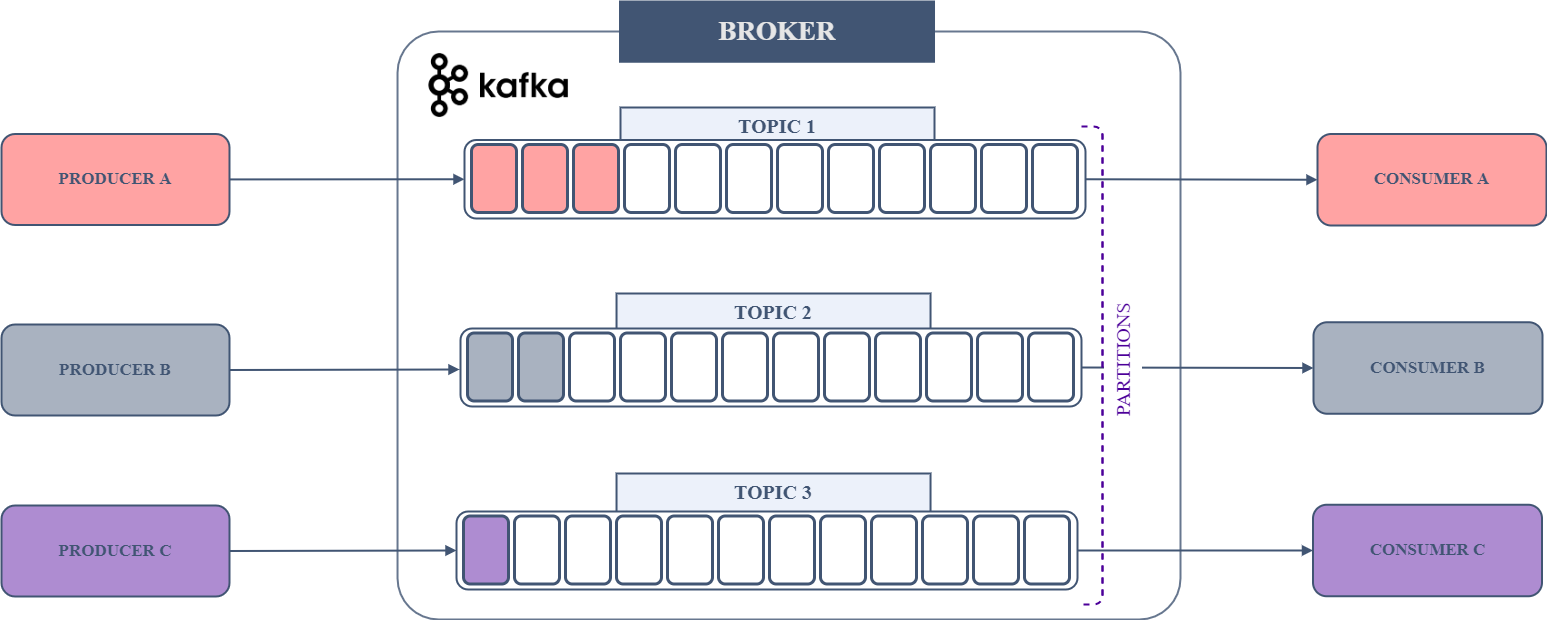

The diagram above was exported from draw.io. Its source (the exported page's mxGraphModel, read from the mxfile embedded in the PNG):
<mxGraphModel dx="1579" dy="922" grid="0" gridSize="10" guides="1" tooltips="0" connect="1" arrows="1" fold="1" page="0" pageScale="1" pageWidth="850" pageHeight="1100" background="#FFFFFF" math="0" shadow="0" extFonts="Quicksand^https://fonts.googleapis.com/css?family=Quicksand">
  <root>
    <mxCell id="0" />
    <mxCell id="1" parent="0" />
    <mxCell id="POvsViLr9w60DXv_H6UC-46" value="" style="rounded=1;whiteSpace=wrap;html=1;strokeWidth=2;opacity=80;fillOpacity=100;strokeOpacity=100;strokeColor=#415573;imageWidth=24;fillColor=#FFFFFF;arcSize=7;" parent="1" vertex="1">
      <mxGeometry x="466.03" y="248" width="782.97" height="588" as="geometry" />
    </mxCell>
    <mxCell id="_SPcQeOGD6odomeoPJRI-2" value="" style="shape=image;verticalLabelPosition=bottom;labelBackgroundColor=#ffffff;verticalAlign=top;aspect=fixed;imageAspect=0;image=data:image/png,(base64 omitted: 18236 chars);" parent="1" vertex="1">
      <mxGeometry x="487.26" y="260" width="159.8" height="84" as="geometry" />
    </mxCell>
    <mxCell id="POvsViLr9w60DXv_H6UC-29" value="&lt;font data-font-src=&quot;https://fonts.googleapis.com/css?family=Quicksand&quot; style=&quot;font-size: 17px;&quot; face=&quot;Quicksand&quot;&gt;PRODUCER A&lt;/font&gt;" style="rounded=1;whiteSpace=wrap;html=1;strokeWidth=2;fillColor=#FF3333;fillOpacity=45;strokeOpacity=100;strokeColor=#415573;fontStyle=1;fontSize=17;fontColor=#415573;" parent="1" vertex="1">
      <mxGeometry x="70" y="350.5" width="228" height="91" as="geometry" />
    </mxCell>
    <mxCell id="_SPcQeOGD6odomeoPJRI-15" value="CONSUMER A" style="rounded=1;whiteSpace=wrap;html=1;strokeWidth=2;fillOpacity=45;strokeOpacity=100;strokeColor=#415573;fillColor=#FF3333;spacing=2;fontFamily=Quicksand;fontSource=https%3A%2F%2Ffonts.googleapis.com%2Fcss%3Ffamily%3DQuicksand;fontSize=17;fontStyle=1;fontColor=#415573;" parent="1" vertex="1">
      <mxGeometry x="1386" y="350.5" width="229" height="91.5" as="geometry" />
    </mxCell>
    <mxCell id="4KsUEYSBuxC8glNpJ5Md-34" value="&lt;font style=&quot;font-size: 20px&quot; color=&quot;#415573&quot;&gt;&lt;b&gt;&lt;font style=&quot;font-size: 20px&quot;&gt;TOPIC 2&lt;/font&gt;&lt;/b&gt;&lt;/font&gt;" style="rounded=0;whiteSpace=wrap;html=1;strokeWidth=2;fontFamily=Quicksand;fontSize=13;fillOpacity=45;strokeOpacity=100;strokeColor=#415573;fillColor=#D4E1F5;fontColor=#FFFFFF;horizontal=1;verticalAlign=top;" parent="1" vertex="1">
      <mxGeometry x="685.03" y="510" width="314" height="57.49" as="geometry" />
    </mxCell>
    <mxCell id="4KsUEYSBuxC8glNpJ5Md-48" value="" style="rounded=1;whiteSpace=wrap;html=1;strokeWidth=2;fillColor=#FFFFFF;fillOpacity=100;strokeOpacity=100;strokeColor=#415573;" parent="1" vertex="1">
      <mxGeometry x="529" y="545" width="621" height="78" as="geometry" />
    </mxCell>
    <mxCell id="4KsUEYSBuxC8glNpJ5Md-49" value="" style="rounded=1;whiteSpace=wrap;html=1;strokeWidth=3;fillOpacity=45;strokeOpacity=100;strokeColor=#415573;fillColor=#415573;" parent="1" vertex="1">
      <mxGeometry x="587" y="549.5" width="45" height="68" as="geometry" />
    </mxCell>
    <mxCell id="4KsUEYSBuxC8glNpJ5Md-50" value="" style="rounded=1;whiteSpace=wrap;html=1;strokeWidth=3;fillOpacity=45;strokeOpacity=100;strokeColor=#415573;fillColor=#415573;" parent="1" vertex="1">
      <mxGeometry x="536" y="549.5" width="45" height="68" as="geometry" />
    </mxCell>
    <mxCell id="4KsUEYSBuxC8glNpJ5Md-51" value="" style="rounded=1;whiteSpace=wrap;html=1;strokeWidth=3;fillOpacity=45;strokeOpacity=100;strokeColor=#415573;fillColor=none;" parent="1" vertex="1">
      <mxGeometry x="638" y="549.5" width="45" height="68" as="geometry" />
    </mxCell>
    <mxCell id="4KsUEYSBuxC8glNpJ5Md-52" value="" style="rounded=1;whiteSpace=wrap;html=1;strokeWidth=3;fillOpacity=45;strokeOpacity=100;strokeColor=#415573;fillColor=none;" parent="1" vertex="1">
      <mxGeometry x="689" y="549.5" width="45" height="68" as="geometry" />
    </mxCell>
    <mxCell id="4KsUEYSBuxC8glNpJ5Md-53" value="" style="rounded=1;whiteSpace=wrap;html=1;strokeWidth=3;fillOpacity=45;strokeOpacity=100;strokeColor=#415573;fillColor=none;" parent="1" vertex="1">
      <mxGeometry x="740" y="549.5" width="45" height="68" as="geometry" />
    </mxCell>
    <mxCell id="4KsUEYSBuxC8glNpJ5Md-54" value="" style="rounded=1;whiteSpace=wrap;html=1;strokeWidth=3;fillOpacity=45;strokeOpacity=100;strokeColor=#415573;fillColor=none;" parent="1" vertex="1">
      <mxGeometry x="791" y="549.5" width="45" height="68" as="geometry" />
    </mxCell>
    <mxCell id="4KsUEYSBuxC8glNpJ5Md-55" value="" style="rounded=1;whiteSpace=wrap;html=1;strokeWidth=3;fillOpacity=45;strokeOpacity=100;strokeColor=#415573;fillColor=none;" parent="1" vertex="1">
      <mxGeometry x="842" y="549.5" width="45" height="68" as="geometry" />
    </mxCell>
    <mxCell id="4KsUEYSBuxC8glNpJ5Md-56" value="" style="rounded=1;whiteSpace=wrap;html=1;strokeWidth=3;fillOpacity=45;strokeOpacity=100;strokeColor=#415573;fillColor=none;" parent="1" vertex="1">
      <mxGeometry x="893" y="549.5" width="45" height="68" as="geometry" />
    </mxCell>
    <mxCell id="4KsUEYSBuxC8glNpJ5Md-57" value="" style="rounded=1;whiteSpace=wrap;html=1;strokeWidth=3;fillOpacity=45;strokeOpacity=100;strokeColor=#415573;fillColor=none;" parent="1" vertex="1">
      <mxGeometry x="944" y="549.5" width="45" height="68" as="geometry" />
    </mxCell>
    <mxCell id="4KsUEYSBuxC8glNpJ5Md-58" value="" style="rounded=1;whiteSpace=wrap;html=1;strokeWidth=3;fillOpacity=45;strokeOpacity=100;strokeColor=#415573;fillColor=none;" parent="1" vertex="1">
      <mxGeometry x="995" y="549.5" width="45" height="68" as="geometry" />
    </mxCell>
    <mxCell id="4KsUEYSBuxC8glNpJ5Md-59" value="" style="rounded=1;whiteSpace=wrap;html=1;strokeWidth=3;fillOpacity=45;strokeOpacity=100;strokeColor=#415573;fillColor=none;" parent="1" vertex="1">
      <mxGeometry x="1046" y="549.5" width="45" height="68" as="geometry" />
    </mxCell>
    <mxCell id="4KsUEYSBuxC8glNpJ5Md-60" value="" style="rounded=1;whiteSpace=wrap;html=1;strokeWidth=3;fillOpacity=45;strokeOpacity=100;strokeColor=#415573;fillColor=none;" parent="1" vertex="1">
      <mxGeometry x="1097" y="549.5" width="45" height="68" as="geometry" />
    </mxCell>
    <mxCell id="4KsUEYSBuxC8glNpJ5Md-75" value="" style="endArrow=block;startArrow=none;html=1;strokeWidth=2;fillColor=#d5e8d4;endFill=1;startFill=0;fillOpacity=100;strokeOpacity=100;strokeColor=#415573;entryX=0;entryY=0.5;entryDx=0;entryDy=0;" parent="1" source="POvsViLr9w60DXv_H6UC-29" target="4KsUEYSBuxC8glNpJ5Md-36" edge="1">
      <mxGeometry x="570" y="336.11" width="50" height="50" as="geometry">
        <mxPoint x="302" y="396.11" as="sourcePoint" />
        <mxPoint x="334.55172413793105" y="396.11" as="targetPoint" />
      </mxGeometry>
    </mxCell>
    <mxCell id="4KsUEYSBuxC8glNpJ5Md-77" value="&lt;font data-font-src=&quot;https://fonts.googleapis.com/css?family=Quicksand&quot; style=&quot;font-size: 17px&quot; face=&quot;Quicksand&quot;&gt;PRODUCER B&lt;/font&gt;" style="rounded=1;whiteSpace=wrap;html=1;strokeWidth=2;fillColor=#415573;fillOpacity=45;strokeOpacity=100;strokeColor=#415573;fontStyle=1;fontSize=17;fontColor=#415573;" parent="1" vertex="1">
      <mxGeometry x="70" y="541" width="228" height="91" as="geometry" />
    </mxCell>
    <mxCell id="4KsUEYSBuxC8glNpJ5Md-78" value="&lt;font data-font-src=&quot;https://fonts.googleapis.com/css?family=Quicksand&quot; style=&quot;font-size: 17px&quot; face=&quot;Quicksand&quot;&gt;PRODUCER C&lt;/font&gt;" style="rounded=1;whiteSpace=wrap;html=1;strokeWidth=2;fillColor=#4C0099;fillOpacity=45;strokeOpacity=100;strokeColor=#415573;fontStyle=1;fontSize=17;fontColor=#415573;" parent="1" vertex="1">
      <mxGeometry x="70" y="722" width="228" height="91" as="geometry" />
    </mxCell>
    <mxCell id="4KsUEYSBuxC8glNpJ5Md-79" value="" style="endArrow=block;startArrow=none;html=1;strokeWidth=2;fillColor=#d5e8d4;endFill=1;startFill=0;fillOpacity=100;strokeOpacity=100;strokeColor=#415573;exitX=1;exitY=0.5;exitDx=0;exitDy=0;" parent="1" source="4KsUEYSBuxC8glNpJ5Md-77" edge="1">
      <mxGeometry x="570" y="526.03" width="50" height="50" as="geometry">
        <mxPoint x="298" y="586.0016618911174" as="sourcePoint" />
        <mxPoint x="528" y="586" as="targetPoint" />
      </mxGeometry>
    </mxCell>
    <mxCell id="4KsUEYSBuxC8glNpJ5Md-80" value="" style="endArrow=block;startArrow=none;html=1;strokeWidth=2;fillColor=#d5e8d4;endFill=1;startFill=0;fillOpacity=100;strokeOpacity=100;strokeColor=#415573;exitX=1;exitY=0.5;exitDx=0;exitDy=0;entryX=0;entryY=0.5;entryDx=0;entryDy=0;" parent="1" source="4KsUEYSBuxC8glNpJ5Md-78" target="4KsUEYSBuxC8glNpJ5Md-61" edge="1">
      <mxGeometry x="574" y="706.9399999999999" width="50" height="50" as="geometry">
        <mxPoint x="302" y="767.41" as="sourcePoint" />
        <mxPoint x="522" y="767" as="targetPoint" />
      </mxGeometry>
    </mxCell>
    <mxCell id="4KsUEYSBuxC8glNpJ5Md-33" value="&lt;font style=&quot;font-size: 27px&quot; color=&quot;#E6E6E6&quot;&gt;&lt;b&gt;&lt;font style=&quot;font-size: 27px&quot;&gt;BROKER&lt;br&gt;&lt;/font&gt;&lt;/b&gt;&lt;/font&gt;" style="rounded=0;whiteSpace=wrap;html=1;strokeWidth=2;fontFamily=Quicksand;fontSize=13;fillOpacity=100;strokeOpacity=100;strokeColor=#415573;fillColor=#415573;fontColor=#FFFFFF;" parent="1" vertex="1">
      <mxGeometry x="688.51" y="218" width="314" height="60.25" as="geometry" />
    </mxCell>
    <mxCell id="4KsUEYSBuxC8glNpJ5Md-93" value="&lt;font style=&quot;font-size: 20px&quot; color=&quot;#415573&quot;&gt;&lt;b&gt;&lt;font style=&quot;font-size: 20px&quot;&gt;TOPIC 1&lt;br&gt;&lt;/font&gt;&lt;/b&gt;&lt;/font&gt;" style="rounded=0;whiteSpace=wrap;html=1;strokeWidth=2;fontFamily=Quicksand;fontSize=13;fillOpacity=45;strokeOpacity=100;strokeColor=#415573;fillColor=#D4E1F5;fontColor=#FFFFFF;horizontal=1;verticalAlign=top;" parent="1" vertex="1">
      <mxGeometry x="689" y="324" width="314" height="57.49" as="geometry" />
    </mxCell>
    <mxCell id="4KsUEYSBuxC8glNpJ5Md-89" value="" style="endArrow=block;startArrow=none;html=1;strokeWidth=2;fillColor=#d5e8d4;endFill=1;startFill=0;fillOpacity=100;strokeOpacity=100;strokeColor=#415573;entryX=0;entryY=0.5;entryDx=0;entryDy=0;exitX=1;exitY=0.5;exitDx=0;exitDy=0;" parent="1" source="4KsUEYSBuxC8glNpJ5Md-36" target="_SPcQeOGD6odomeoPJRI-15" edge="1">
      <mxGeometry x="1426" y="339.03000000000003" width="50" height="50" as="geometry">
        <mxPoint x="1154" y="399.0016618911174" as="sourcePoint" />
        <mxPoint x="1389" y="399.1699999999998" as="targetPoint" />
      </mxGeometry>
    </mxCell>
    <mxCell id="4KsUEYSBuxC8glNpJ5Md-91" value="CONSUMER B" style="rounded=1;whiteSpace=wrap;html=1;strokeWidth=2;fillOpacity=45;strokeOpacity=100;strokeColor=#415573;fillColor=#415573;spacing=2;fontFamily=Quicksand;fontSource=https%3A%2F%2Ffonts.googleapis.com%2Fcss%3Ffamily%3DQuicksand;fontSize=17;fontStyle=1;fontColor=#415573;" parent="1" vertex="1">
      <mxGeometry x="1382" y="538.75" width="229" height="91.5" as="geometry" />
    </mxCell>
    <mxCell id="4KsUEYSBuxC8glNpJ5Md-92" value="" style="endArrow=block;startArrow=none;html=1;strokeWidth=2;fillColor=#d5e8d4;endFill=1;startFill=0;fillOpacity=100;strokeOpacity=100;strokeColor=#415573;entryX=0;entryY=0.5;entryDx=0;entryDy=0;exitX=1;exitY=0.5;exitDx=0;exitDy=0;" parent="1" source="4KsUEYSBuxC8glNpJ5Md-48" target="4KsUEYSBuxC8glNpJ5Md-91" edge="1">
      <mxGeometry x="1422" y="527.28" width="50" height="50" as="geometry">
        <mxPoint x="1150" y="584.5" as="sourcePoint" />
        <mxPoint x="1385" y="587.4199999999998" as="targetPoint" />
      </mxGeometry>
    </mxCell>
    <mxCell id="4KsUEYSBuxC8glNpJ5Md-36" value="" style="rounded=1;whiteSpace=wrap;html=1;strokeWidth=2;fillColor=#FFFFFF;fillOpacity=100;strokeOpacity=100;strokeColor=#415573;" parent="1" vertex="1">
      <mxGeometry x="533" y="356.5" width="621" height="78.5" as="geometry" />
    </mxCell>
    <mxCell id="POvsViLr9w60DXv_H6UC-40" value="" style="rounded=1;whiteSpace=wrap;html=1;strokeWidth=3;fillOpacity=45;strokeOpacity=100;strokeColor=#415573;fillColor=#FF3333;" parent="1" vertex="1">
      <mxGeometry x="591" y="361" width="45" height="68" as="geometry" />
    </mxCell>
    <mxCell id="4KsUEYSBuxC8glNpJ5Md-37" value="" style="rounded=1;whiteSpace=wrap;html=1;strokeWidth=3;fillOpacity=45;strokeOpacity=100;strokeColor=#415573;fillColor=#FF3333;" parent="1" vertex="1">
      <mxGeometry x="540" y="361" width="45" height="68" as="geometry" />
    </mxCell>
    <mxCell id="4KsUEYSBuxC8glNpJ5Md-38" value="" style="rounded=1;whiteSpace=wrap;html=1;strokeWidth=3;fillOpacity=45;strokeOpacity=100;strokeColor=#415573;fillColor=#FF3333;" parent="1" vertex="1">
      <mxGeometry x="642" y="361" width="45" height="68" as="geometry" />
    </mxCell>
    <mxCell id="4KsUEYSBuxC8glNpJ5Md-39" value="" style="rounded=1;whiteSpace=wrap;html=1;strokeWidth=3;fillOpacity=45;strokeOpacity=100;strokeColor=#415573;fillColor=none;" parent="1" vertex="1">
      <mxGeometry x="693" y="361" width="45" height="68" as="geometry" />
    </mxCell>
    <mxCell id="4KsUEYSBuxC8glNpJ5Md-40" value="" style="rounded=1;whiteSpace=wrap;html=1;strokeWidth=3;fillOpacity=45;strokeOpacity=100;strokeColor=#415573;fillColor=none;" parent="1" vertex="1">
      <mxGeometry x="744" y="361" width="45" height="68" as="geometry" />
    </mxCell>
    <mxCell id="4KsUEYSBuxC8glNpJ5Md-41" value="" style="rounded=1;whiteSpace=wrap;html=1;strokeWidth=3;fillOpacity=45;strokeOpacity=100;strokeColor=#415573;fillColor=none;" parent="1" vertex="1">
      <mxGeometry x="795" y="361" width="45" height="68" as="geometry" />
    </mxCell>
    <mxCell id="4KsUEYSBuxC8glNpJ5Md-42" value="" style="rounded=1;whiteSpace=wrap;html=1;strokeWidth=3;fillOpacity=45;strokeOpacity=100;strokeColor=#415573;fillColor=none;" parent="1" vertex="1">
      <mxGeometry x="846" y="361" width="45" height="68" as="geometry" />
    </mxCell>
    <mxCell id="4KsUEYSBuxC8glNpJ5Md-43" value="" style="rounded=1;whiteSpace=wrap;html=1;strokeWidth=3;fillOpacity=45;strokeOpacity=100;strokeColor=#415573;fillColor=none;" parent="1" vertex="1">
      <mxGeometry x="897" y="361" width="45" height="68" as="geometry" />
    </mxCell>
    <mxCell id="4KsUEYSBuxC8glNpJ5Md-44" value="" style="rounded=1;whiteSpace=wrap;html=1;strokeWidth=3;fillOpacity=45;strokeOpacity=100;strokeColor=#415573;fillColor=none;" parent="1" vertex="1">
      <mxGeometry x="948" y="361" width="45" height="68" as="geometry" />
    </mxCell>
    <mxCell id="4KsUEYSBuxC8glNpJ5Md-45" value="" style="rounded=1;whiteSpace=wrap;html=1;strokeWidth=3;fillOpacity=45;strokeOpacity=100;strokeColor=#415573;fillColor=none;" parent="1" vertex="1">
      <mxGeometry x="999" y="361" width="45" height="68" as="geometry" />
    </mxCell>
    <mxCell id="4KsUEYSBuxC8glNpJ5Md-46" value="" style="rounded=1;whiteSpace=wrap;html=1;strokeWidth=3;fillOpacity=45;strokeOpacity=100;strokeColor=#415573;fillColor=none;" parent="1" vertex="1">
      <mxGeometry x="1050" y="361" width="45" height="68" as="geometry" />
    </mxCell>
    <mxCell id="4KsUEYSBuxC8glNpJ5Md-47" value="" style="rounded=1;whiteSpace=wrap;html=1;strokeWidth=3;fillOpacity=45;strokeOpacity=100;strokeColor=#415573;fillColor=none;" parent="1" vertex="1">
      <mxGeometry x="1101" y="361" width="45" height="68" as="geometry" />
    </mxCell>
    <mxCell id="4KsUEYSBuxC8glNpJ5Md-95" value="CONSUMER C" style="rounded=1;whiteSpace=wrap;html=1;strokeWidth=2;fillOpacity=45;strokeOpacity=100;strokeColor=#415573;fillColor=#4C0099;spacing=2;fontFamily=Quicksand;fontSource=https%3A%2F%2Ffonts.googleapis.com%2Fcss%3Ffamily%3DQuicksand;fontSize=17;fontStyle=1;fontColor=#415573;" parent="1" vertex="1">
      <mxGeometry x="1381.5" y="721.25" width="229" height="91.5" as="geometry" />
    </mxCell>
    <mxCell id="4KsUEYSBuxC8glNpJ5Md-96" value="" style="endArrow=block;startArrow=none;html=1;strokeWidth=2;fillColor=#d5e8d4;endFill=1;startFill=0;fillOpacity=100;strokeOpacity=100;strokeColor=#415573;entryX=0;entryY=0.5;entryDx=0;entryDy=0;exitX=1;exitY=0.5;exitDx=0;exitDy=0;" parent="1" source="4KsUEYSBuxC8glNpJ5Md-61" target="4KsUEYSBuxC8glNpJ5Md-95" edge="1">
      <mxGeometry x="1419" y="713.53" width="50" height="50" as="geometry">
        <mxPoint x="1147" y="770.25" as="sourcePoint" />
        <mxPoint x="1382" y="773.6699999999998" as="targetPoint" />
      </mxGeometry>
    </mxCell>
    <mxCell id="4KsUEYSBuxC8glNpJ5Md-97" value="&lt;font style=&quot;font-size: 20px&quot; color=&quot;#415573&quot;&gt;&lt;b&gt;&lt;font style=&quot;font-size: 20px&quot;&gt;TOPIC 3&lt;br&gt;&lt;/font&gt;&lt;/b&gt;&lt;/font&gt;" style="rounded=0;whiteSpace=wrap;html=1;strokeWidth=2;fontFamily=Quicksand;fontSize=13;fillOpacity=45;strokeOpacity=100;strokeColor=#415573;fillColor=#D4E1F5;fontColor=#FFFFFF;horizontal=1;verticalAlign=top;" parent="1" vertex="1">
      <mxGeometry x="685.03" y="690" width="314" height="57.49" as="geometry" />
    </mxCell>
    <mxCell id="4KsUEYSBuxC8glNpJ5Md-61" value="" style="rounded=1;whiteSpace=wrap;html=1;strokeWidth=2;fillColor=#FFFFFF;fillOpacity=100;strokeOpacity=100;strokeColor=#415573;" parent="1" vertex="1">
      <mxGeometry x="525" y="728" width="621" height="78" as="geometry" />
    </mxCell>
    <mxCell id="4KsUEYSBuxC8glNpJ5Md-62" value="" style="rounded=1;whiteSpace=wrap;html=1;strokeWidth=3;fillOpacity=45;strokeOpacity=100;strokeColor=#415573;fillColor=none;" parent="1" vertex="1">
      <mxGeometry x="583" y="732.5" width="45" height="68" as="geometry" />
    </mxCell>
    <mxCell id="4KsUEYSBuxC8glNpJ5Md-63" value="" style="rounded=1;whiteSpace=wrap;html=1;strokeWidth=3;fillOpacity=45;strokeOpacity=100;strokeColor=#415573;fillColor=#4C0099;" parent="1" vertex="1">
      <mxGeometry x="532" y="732.5" width="45" height="68" as="geometry" />
    </mxCell>
    <mxCell id="4KsUEYSBuxC8glNpJ5Md-64" value="" style="rounded=1;whiteSpace=wrap;html=1;strokeWidth=3;fillOpacity=45;strokeOpacity=100;strokeColor=#415573;fillColor=none;" parent="1" vertex="1">
      <mxGeometry x="634" y="732.5" width="45" height="68" as="geometry" />
    </mxCell>
    <mxCell id="4KsUEYSBuxC8glNpJ5Md-65" value="" style="rounded=1;whiteSpace=wrap;html=1;strokeWidth=3;fillOpacity=45;strokeOpacity=100;strokeColor=#415573;fillColor=none;" parent="1" vertex="1">
      <mxGeometry x="685" y="732.5" width="45" height="68" as="geometry" />
    </mxCell>
    <mxCell id="4KsUEYSBuxC8glNpJ5Md-66" value="" style="rounded=1;whiteSpace=wrap;html=1;strokeWidth=3;fillOpacity=45;strokeOpacity=100;strokeColor=#415573;fillColor=none;" parent="1" vertex="1">
      <mxGeometry x="736" y="732.5" width="45" height="68" as="geometry" />
    </mxCell>
    <mxCell id="4KsUEYSBuxC8glNpJ5Md-67" value="" style="rounded=1;whiteSpace=wrap;html=1;strokeWidth=3;fillOpacity=45;strokeOpacity=100;strokeColor=#415573;fillColor=none;" parent="1" vertex="1">
      <mxGeometry x="787" y="732.5" width="45" height="68" as="geometry" />
    </mxCell>
    <mxCell id="4KsUEYSBuxC8glNpJ5Md-68" value="" style="rounded=1;whiteSpace=wrap;html=1;strokeWidth=3;fillOpacity=45;strokeOpacity=100;strokeColor=#415573;fillColor=none;" parent="1" vertex="1">
      <mxGeometry x="838" y="732.5" width="45" height="68" as="geometry" />
    </mxCell>
    <mxCell id="4KsUEYSBuxC8glNpJ5Md-69" value="" style="rounded=1;whiteSpace=wrap;html=1;strokeWidth=3;fillOpacity=45;strokeOpacity=100;strokeColor=#415573;fillColor=none;" parent="1" vertex="1">
      <mxGeometry x="889" y="732.5" width="45" height="68" as="geometry" />
    </mxCell>
    <mxCell id="4KsUEYSBuxC8glNpJ5Md-70" value="" style="rounded=1;whiteSpace=wrap;html=1;strokeWidth=3;fillOpacity=45;strokeOpacity=100;strokeColor=#415573;fillColor=none;" parent="1" vertex="1">
      <mxGeometry x="940" y="732.5" width="45" height="68" as="geometry" />
    </mxCell>
    <mxCell id="4KsUEYSBuxC8glNpJ5Md-71" value="" style="rounded=1;whiteSpace=wrap;html=1;strokeWidth=3;fillOpacity=45;strokeOpacity=100;strokeColor=#415573;fillColor=none;" parent="1" vertex="1">
      <mxGeometry x="991" y="732.5" width="45" height="68" as="geometry" />
    </mxCell>
    <mxCell id="4KsUEYSBuxC8glNpJ5Md-72" value="" style="rounded=1;whiteSpace=wrap;html=1;strokeWidth=3;fillOpacity=45;strokeOpacity=100;strokeColor=#415573;fillColor=none;" parent="1" vertex="1">
      <mxGeometry x="1042" y="732.5" width="45" height="68" as="geometry" />
    </mxCell>
    <mxCell id="4KsUEYSBuxC8glNpJ5Md-73" value="" style="rounded=1;whiteSpace=wrap;html=1;strokeWidth=3;fillOpacity=45;strokeOpacity=100;strokeColor=#415573;fillColor=none;" parent="1" vertex="1">
      <mxGeometry x="1093" y="732.5" width="45" height="68" as="geometry" />
    </mxCell>
    <mxCell id="4KsUEYSBuxC8glNpJ5Md-103" value="" style="endArrow=none;startArrow=none;html=1;strokeWidth=2;fillColor=#e1d5e7;endFill=0;startFill=0;fillOpacity=100;strokeOpacity=100;strokeColor=#4C0099;dashed=1;edgeStyle=orthogonalEdgeStyle;elbow=vertical;" parent="1" edge="1">
      <mxGeometry x="1627" y="615.28" width="50" height="50" as="geometry">
        <mxPoint x="1150" y="343" as="sourcePoint" />
        <mxPoint x="1171" y="816" as="targetPoint" />
      </mxGeometry>
    </mxCell>
    <mxCell id="4KsUEYSBuxC8glNpJ5Md-104" value="" style="endArrow=none;startArrow=none;html=1;strokeWidth=2;fillColor=#e1d5e7;endFill=0;startFill=0;fillOpacity=100;strokeOpacity=100;strokeColor=#4C0099;dashed=1;edgeStyle=orthogonalEdgeStyle;elbow=vertical;" parent="1" edge="1">
      <mxGeometry x="1648" y="620.28" width="50" height="50" as="geometry">
        <mxPoint x="1152" y="821" as="sourcePoint" />
        <mxPoint x="1171" y="348" as="targetPoint" />
      </mxGeometry>
    </mxCell>
    <mxCell id="4KsUEYSBuxC8glNpJ5Md-105" value="PARTITIONS" style="text;whiteSpace=wrap;html=1;fontSize=20;fontFamily=Quicksand;fontColor=#4C0099;rotation=-90;fillColor=#FFFFFF;" parent="1" vertex="1">
      <mxGeometry x="1145" y="570" width="93" height="38" as="geometry" />
    </mxCell>
  </root>
</mxGraphModel>